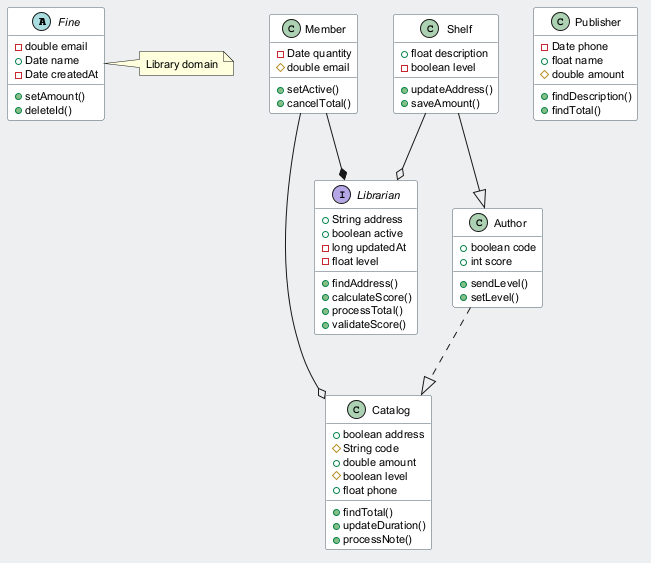

The diagram above was rendered by PlantUML. Its source (embedded in the PNG):
@startuml
skinparam backgroundColor #ECEFF1
skinparam classBackgroundColor #FFFFFF
skinparam classBorderColor #455A64
skinparam defaultFontSize 11
abstract class Fine {
  -double email
  +Date name
  -Date createdAt
  +setAmount()
  +deleteId()
}
class Member {
  -Date quantity
  #double email
  +setActive()
  +cancelTotal()
}
class Author {
  +boolean code
  +int score
  +sendLevel()
  +setLevel()
}
interface Librarian {
  +String address
  +boolean active
  -long updatedAt
  -float level
  +findAddress()
  +calculateScore()
  +processTotal()
  +validateScore()
}
class Shelf {
  +float description
  -boolean level
  +updateAddress()
  +saveAmount()
}
class Catalog {
  +boolean address
  #String code
  +double amount
  #boolean level
  +float phone
  +findTotal()
  +updateDuration()
  +processNote()
}
class Publisher {
  -Date phone
  +float name
  #double amount
  +findDescription()
  +findTotal()
}
Member --* Librarian
Shelf --|> Author
Author ..|> Catalog
Shelf --o Librarian
Member --o Catalog
note right of Fine : Library domain
@enduml